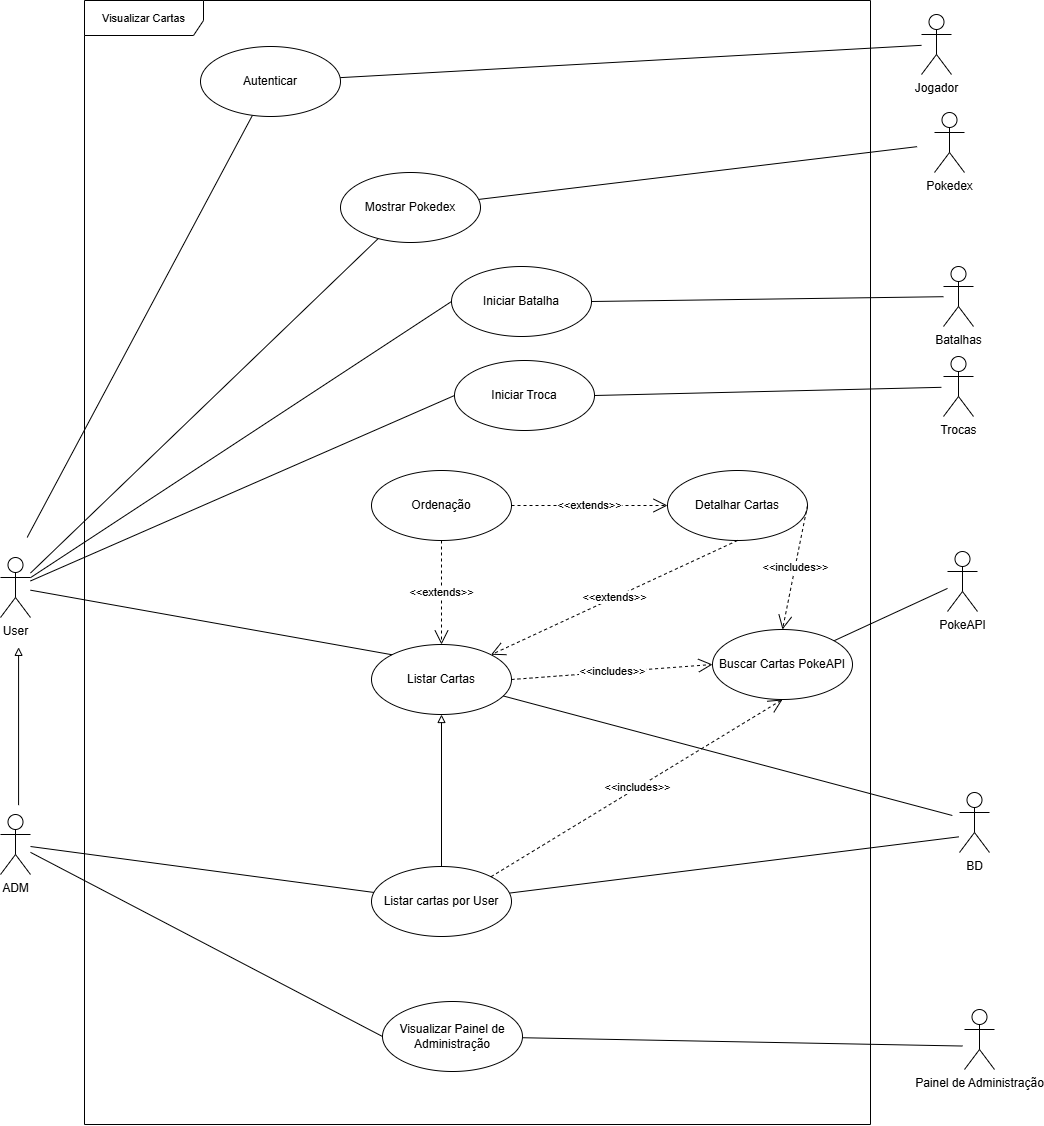

The diagram above was exported from draw.io. Its source (the exported page's mxGraphModel, read from the mxfile embedded in the PNG):
<mxGraphModel dx="2370" dy="1740" grid="0" gridSize="10" guides="1" tooltips="1" connect="1" arrows="1" fold="1" page="0" pageScale="1" pageWidth="827" pageHeight="1169" background="light-dark(#ffffff, #121212)" math="0" shadow="0">
  <root>
    <mxCell id="0" />
    <mxCell id="1" parent="0" />
    <mxCell id="UGpxqN8AdTcGgC-NMggw-16" edge="1" parent="1" source="UGpxqN8AdTcGgC-NMggw-1" style="rounded=0;orthogonalLoop=1;jettySize=auto;html=1;entryX=0;entryY=0.5;entryDx=0;entryDy=0;endArrow=none;endFill=0;" target="UGpxqN8AdTcGgC-NMggw-7">
      <mxGeometry relative="1" as="geometry" />
    </mxCell>
    <mxCell id="UGpxqN8AdTcGgC-NMggw-31" edge="1" parent="1" source="UGpxqN8AdTcGgC-NMggw-1" style="edgeStyle=none;shape=connector;rounded=0;orthogonalLoop=1;jettySize=auto;html=1;strokeColor=default;align=center;verticalAlign=middle;fontFamily=Helvetica;fontSize=11;fontColor=default;labelBackgroundColor=default;endArrow=none;endFill=0;" target="UGpxqN8AdTcGgC-NMggw-12">
      <mxGeometry relative="1" as="geometry" />
    </mxCell>
    <mxCell id="UGpxqN8AdTcGgC-NMggw-32" edge="1" parent="1" source="UGpxqN8AdTcGgC-NMggw-1" style="edgeStyle=none;shape=connector;rounded=0;orthogonalLoop=1;jettySize=auto;html=1;entryX=0;entryY=0.5;entryDx=0;entryDy=0;strokeColor=default;align=center;verticalAlign=middle;fontFamily=Helvetica;fontSize=11;fontColor=default;labelBackgroundColor=default;endArrow=none;endFill=0;" target="UGpxqN8AdTcGgC-NMggw-11">
      <mxGeometry relative="1" as="geometry" />
    </mxCell>
    <mxCell id="UGpxqN8AdTcGgC-NMggw-1" parent="1" style="shape=umlActor;verticalLabelPosition=bottom;verticalAlign=top;html=1;" value="User" vertex="1">
      <mxGeometry height="60" width="30" x="-262" y="489" as="geometry" />
    </mxCell>
    <mxCell id="UGpxqN8AdTcGgC-NMggw-2" parent="1" style="shape=umlActor;verticalLabelPosition=bottom;verticalAlign=top;html=1;" value="PokeAPI" vertex="1">
      <mxGeometry height="60" width="30" x="685" y="483" as="geometry" />
    </mxCell>
    <mxCell id="UGpxqN8AdTcGgC-NMggw-4" parent="1" style="ellipse;whiteSpace=wrap;html=1;" value="Ordenação" vertex="1">
      <mxGeometry height="70" width="140" x="109" y="402" as="geometry" />
    </mxCell>
    <mxCell id="UGpxqN8AdTcGgC-NMggw-6" parent="1" style="ellipse;whiteSpace=wrap;html=1;" value="Listar Cartas" vertex="1">
      <mxGeometry height="70" width="140" x="109" y="576" as="geometry" />
    </mxCell>
    <mxCell id="aKorVTWR3v17wliIjwuN-13" edge="1" parent="1" source="UGpxqN8AdTcGgC-NMggw-7" style="edgeStyle=none;shape=connector;rounded=0;orthogonalLoop=1;jettySize=auto;html=1;exitX=1;exitY=0.5;exitDx=0;exitDy=0;strokeColor=default;align=center;verticalAlign=middle;fontFamily=Helvetica;fontSize=11;fontColor=default;labelBackgroundColor=default;endArrow=none;endFill=0;">
      <mxGeometry relative="1" as="geometry">
        <mxPoint x="678.88" y="318.82" as="targetPoint" />
      </mxGeometry>
    </mxCell>
    <mxCell id="UGpxqN8AdTcGgC-NMggw-7" parent="1" style="ellipse;whiteSpace=wrap;html=1;" value="Iniciar Troca" vertex="1">
      <mxGeometry height="70" width="140" x="192" y="292" as="geometry" />
    </mxCell>
    <mxCell id="UGpxqN8AdTcGgC-NMggw-9" parent="1" style="ellipse;whiteSpace=wrap;html=1;" value="Detalhar Cartas" vertex="1">
      <mxGeometry height="70" width="140" x="405" y="402" as="geometry" />
    </mxCell>
    <mxCell id="UGpxqN8AdTcGgC-NMggw-29" edge="1" parent="1" source="UGpxqN8AdTcGgC-NMggw-10" style="edgeStyle=none;shape=connector;rounded=0;orthogonalLoop=1;jettySize=auto;html=1;strokeColor=default;align=center;verticalAlign=middle;fontFamily=Helvetica;fontSize=11;fontColor=default;labelBackgroundColor=default;endArrow=none;endFill=0;">
      <mxGeometry relative="1" as="geometry">
        <mxPoint x="696.33" y="768.33" as="targetPoint" />
      </mxGeometry>
    </mxCell>
    <mxCell id="UGpxqN8AdTcGgC-NMggw-10" parent="1" style="ellipse;whiteSpace=wrap;html=1;" value="Listar cartas por User" vertex="1">
      <mxGeometry height="70" width="140" x="109" y="798" as="geometry" />
    </mxCell>
    <mxCell id="UGpxqN8AdTcGgC-NMggw-11" parent="1" style="ellipse;whiteSpace=wrap;html=1;" value="Iniciar Batalha" vertex="1">
      <mxGeometry height="70" width="140" x="189" y="198" as="geometry" />
    </mxCell>
    <mxCell id="aKorVTWR3v17wliIjwuN-11" edge="1" parent="1" source="UGpxqN8AdTcGgC-NMggw-12" style="shape=connector;rounded=0;orthogonalLoop=1;jettySize=auto;html=1;strokeColor=default;align=center;verticalAlign=middle;fontFamily=Helvetica;fontSize=11;fontColor=default;labelBackgroundColor=default;endArrow=none;endFill=0;">
      <mxGeometry relative="1" as="geometry">
        <mxPoint x="654.579011615954" y="78.15792686060854" as="targetPoint" />
      </mxGeometry>
    </mxCell>
    <mxCell id="UGpxqN8AdTcGgC-NMggw-12" parent="1" style="ellipse;whiteSpace=wrap;html=1;" value="Mostrar Pokedex" vertex="1">
      <mxGeometry height="70" width="140" x="78" y="104" as="geometry" />
    </mxCell>
    <mxCell id="UGpxqN8AdTcGgC-NMggw-25" edge="1" parent="1" source="UGpxqN8AdTcGgC-NMggw-13" style="edgeStyle=none;shape=connector;rounded=0;orthogonalLoop=1;jettySize=auto;html=1;strokeColor=default;align=center;verticalAlign=middle;fontFamily=Helvetica;fontSize=11;fontColor=default;labelBackgroundColor=default;endArrow=none;endFill=0;" target="UGpxqN8AdTcGgC-NMggw-10">
      <mxGeometry relative="1" as="geometry" />
    </mxCell>
    <mxCell id="aKorVTWR3v17wliIjwuN-26" edge="1" parent="1" source="UGpxqN8AdTcGgC-NMggw-13" style="edgeStyle=none;shape=connector;rounded=0;orthogonalLoop=1;jettySize=auto;html=1;entryX=0;entryY=0.5;entryDx=0;entryDy=0;strokeColor=default;align=center;verticalAlign=middle;fontFamily=Helvetica;fontSize=11;fontColor=default;labelBackgroundColor=default;endArrow=none;endFill=0;" target="aKorVTWR3v17wliIjwuN-21">
      <mxGeometry relative="1" as="geometry" />
    </mxCell>
    <mxCell id="UGpxqN8AdTcGgC-NMggw-13" parent="1" style="shape=umlActor;verticalLabelPosition=bottom;verticalAlign=top;html=1;" value="ADM" vertex="1">
      <mxGeometry height="60" width="30" x="-262" y="746" as="geometry" />
    </mxCell>
    <mxCell id="UGpxqN8AdTcGgC-NMggw-17" edge="1" parent="1" source="UGpxqN8AdTcGgC-NMggw-1" style="edgeStyle=none;shape=connector;rounded=0;orthogonalLoop=1;jettySize=auto;html=1;entryX=0;entryY=0;entryDx=0;entryDy=0;strokeColor=default;align=center;verticalAlign=middle;fontFamily=Helvetica;fontSize=11;fontColor=default;labelBackgroundColor=default;endArrow=none;endFill=0;" target="UGpxqN8AdTcGgC-NMggw-6">
      <mxGeometry relative="1" as="geometry" />
    </mxCell>
    <mxCell id="UGpxqN8AdTcGgC-NMggw-20" edge="1" parent="1" source="UGpxqN8AdTcGgC-NMggw-6" style="edgeStyle=none;shape=connector;rounded=0;orthogonalLoop=1;jettySize=auto;html=1;strokeColor=default;align=center;verticalAlign=middle;fontFamily=Helvetica;fontSize=11;fontColor=default;labelBackgroundColor=default;endArrow=none;endFill=0;">
      <mxGeometry relative="1" as="geometry">
        <mxPoint x="689.86" y="747" as="targetPoint" />
      </mxGeometry>
    </mxCell>
    <mxCell id="UGpxqN8AdTcGgC-NMggw-23" edge="1" parent="1" source="UGpxqN8AdTcGgC-NMggw-6" style="endArrow=open;endSize=12;dashed=1;html=1;rounded=0;strokeColor=default;align=center;verticalAlign=middle;fontFamily=Helvetica;fontSize=11;fontColor=default;labelBackgroundColor=default;exitX=1;exitY=0.5;exitDx=0;exitDy=0;entryX=0;entryY=0.5;entryDx=0;entryDy=0;" target="UGpxqN8AdTcGgC-NMggw-8" value="&amp;lt;&amp;lt;includes&amp;gt;&amp;gt;">
      <mxGeometry relative="1" width="160" as="geometry">
        <mxPoint as="offset" />
        <mxPoint x="402" y="579" as="sourcePoint" />
        <mxPoint x="562" y="579" as="targetPoint" />
      </mxGeometry>
    </mxCell>
    <mxCell id="UGpxqN8AdTcGgC-NMggw-30" edge="1" parent="1" source="UGpxqN8AdTcGgC-NMggw-8" style="edgeStyle=none;shape=connector;rounded=0;orthogonalLoop=1;jettySize=auto;html=1;strokeColor=default;align=center;verticalAlign=middle;fontFamily=Helvetica;fontSize=11;fontColor=default;labelBackgroundColor=default;endArrow=none;endFill=0;" target="UGpxqN8AdTcGgC-NMggw-2">
      <mxGeometry relative="1" as="geometry" />
    </mxCell>
    <mxCell id="UGpxqN8AdTcGgC-NMggw-8" parent="1" style="ellipse;whiteSpace=wrap;html=1;" value="Buscar Cartas PokeAPI" vertex="1">
      <mxGeometry height="70" width="140" x="450" y="561" as="geometry" />
    </mxCell>
    <mxCell id="UGpxqN8AdTcGgC-NMggw-26" edge="1" parent="1" source="UGpxqN8AdTcGgC-NMggw-10" style="endArrow=open;endSize=12;dashed=1;html=1;rounded=0;strokeColor=default;align=center;verticalAlign=middle;fontFamily=Helvetica;fontSize=11;fontColor=default;labelBackgroundColor=default;exitX=1;exitY=0;exitDx=0;exitDy=0;entryX=0.5;entryY=1;entryDx=0;entryDy=0;" target="UGpxqN8AdTcGgC-NMggw-8" value="&amp;lt;&amp;lt;includes&amp;gt;&amp;gt;">
      <mxGeometry relative="1" width="160" as="geometry">
        <mxPoint as="offset" />
        <mxPoint x="246" y="841" as="sourcePoint" />
        <mxPoint x="406" y="841" as="targetPoint" />
      </mxGeometry>
    </mxCell>
    <mxCell id="UGpxqN8AdTcGgC-NMggw-27" edge="1" parent="1" source="UGpxqN8AdTcGgC-NMggw-9" style="endArrow=open;endSize=12;dashed=1;html=1;rounded=0;strokeColor=default;align=center;verticalAlign=middle;fontFamily=Helvetica;fontSize=11;fontColor=default;labelBackgroundColor=default;exitX=0.5;exitY=1;exitDx=0;exitDy=0;entryX=1;entryY=0;entryDx=0;entryDy=0;" target="UGpxqN8AdTcGgC-NMggw-6" value="&amp;lt;&amp;lt;extends&amp;gt;&amp;gt;">
      <mxGeometry relative="1" width="160" as="geometry">
        <mxPoint as="offset" />
        <mxPoint x="277" y="639" as="sourcePoint" />
        <mxPoint x="349.83" y="496.9" as="targetPoint" />
      </mxGeometry>
    </mxCell>
    <mxCell id="UGpxqN8AdTcGgC-NMggw-28" edge="1" parent="1" source="UGpxqN8AdTcGgC-NMggw-4" style="endArrow=open;endSize=12;dashed=1;html=1;rounded=0;strokeColor=default;align=center;verticalAlign=middle;fontFamily=Helvetica;fontSize=11;fontColor=default;labelBackgroundColor=default;exitX=0.5;exitY=1;exitDx=0;exitDy=0;entryX=0.5;entryY=0;entryDx=0;entryDy=0;" target="UGpxqN8AdTcGgC-NMggw-6" value="&amp;lt;&amp;lt;extends&amp;gt;&amp;gt;">
      <mxGeometry relative="1" width="160" as="geometry">
        <mxPoint as="offset" />
        <mxPoint x="273" y="530" as="sourcePoint" />
        <mxPoint x="219.07" y="520.07" as="targetPoint" />
      </mxGeometry>
    </mxCell>
    <mxCell id="UGpxqN8AdTcGgC-NMggw-33" edge="1" parent="1" source="UGpxqN8AdTcGgC-NMggw-9" style="endArrow=open;endSize=12;dashed=1;html=1;rounded=0;strokeColor=default;align=center;verticalAlign=middle;fontFamily=Helvetica;fontSize=11;fontColor=default;labelBackgroundColor=default;exitX=1;exitY=0.5;exitDx=0;exitDy=0;entryX=0.5;entryY=0;entryDx=0;entryDy=0;" target="UGpxqN8AdTcGgC-NMggw-8" value="&amp;lt;&amp;lt;includes&amp;gt;&amp;gt;">
      <mxGeometry relative="1" width="160" as="geometry">
        <mxPoint as="offset" />
        <mxPoint x="584" y="592" as="sourcePoint" />
        <mxPoint x="780" y="360" as="targetPoint" />
      </mxGeometry>
    </mxCell>
    <mxCell id="aKorVTWR3v17wliIjwuN-1" edge="1" parent="1" style="edgeStyle=none;shape=connector;rounded=0;orthogonalLoop=1;jettySize=auto;html=1;strokeColor=default;align=center;verticalAlign=middle;fontFamily=Helvetica;fontSize=11;fontColor=default;labelBackgroundColor=default;endArrow=block;endFill=0;">
      <mxGeometry relative="1" as="geometry">
        <mxPoint x="-243.92" y="736.65" as="sourcePoint" />
        <mxPoint x="-243.92" y="578.85" as="targetPoint" />
      </mxGeometry>
    </mxCell>
    <mxCell id="aKorVTWR3v17wliIjwuN-2" edge="1" parent="1" source="UGpxqN8AdTcGgC-NMggw-4" style="endArrow=open;endSize=12;dashed=1;html=1;rounded=0;strokeColor=default;align=center;verticalAlign=middle;fontFamily=Helvetica;fontSize=11;fontColor=default;labelBackgroundColor=default;exitX=1;exitY=0.5;exitDx=0;exitDy=0;entryX=0;entryY=0.5;entryDx=0;entryDy=0;" target="UGpxqN8AdTcGgC-NMggw-9" value="&amp;lt;&amp;lt;extends&amp;gt;&amp;gt;">
      <mxGeometry relative="1" width="160" as="geometry">
        <mxPoint as="offset" />
        <mxPoint x="578" y="534" as="sourcePoint" />
        <mxPoint x="684" y="392" as="targetPoint" />
      </mxGeometry>
    </mxCell>
    <mxCell id="aKorVTWR3v17wliIjwuN-3" edge="1" parent="1" source="UGpxqN8AdTcGgC-NMggw-10" style="edgeStyle=none;shape=connector;rounded=0;orthogonalLoop=1;jettySize=auto;html=1;strokeColor=default;align=center;verticalAlign=middle;fontFamily=Helvetica;fontSize=11;fontColor=default;labelBackgroundColor=default;endArrow=block;endFill=0;entryX=0.5;entryY=1;entryDx=0;entryDy=0;exitX=0.5;exitY=0;exitDx=0;exitDy=0;" target="UGpxqN8AdTcGgC-NMggw-6">
      <mxGeometry relative="1" as="geometry">
        <mxPoint x="166" y="759.65" as="sourcePoint" />
        <mxPoint x="192.35000000000002" y="658" as="targetPoint" />
      </mxGeometry>
    </mxCell>
    <mxCell id="aKorVTWR3v17wliIjwuN-4" parent="1" style="shape=umlActor;verticalLabelPosition=bottom;verticalAlign=top;html=1;" value="Pokedex" vertex="1">
      <mxGeometry height="60" width="30" x="672" y="44" as="geometry" />
    </mxCell>
    <mxCell id="aKorVTWR3v17wliIjwuN-8" parent="1" style="shape=umlActor;verticalLabelPosition=bottom;verticalAlign=top;html=1;" value="Batalhas" vertex="1">
      <mxGeometry height="60" width="30" x="681" y="198" as="geometry" />
    </mxCell>
    <mxCell id="aKorVTWR3v17wliIjwuN-9" parent="1" style="shape=umlActor;verticalLabelPosition=bottom;verticalAlign=top;html=1;" value="Trocas" vertex="1">
      <mxGeometry height="60" width="30" x="681" y="288" as="geometry" />
    </mxCell>
    <mxCell id="aKorVTWR3v17wliIjwuN-12" edge="1" parent="1" source="UGpxqN8AdTcGgC-NMggw-11" style="shape=connector;rounded=0;orthogonalLoop=1;jettySize=auto;html=1;strokeColor=default;align=center;verticalAlign=middle;fontFamily=Helvetica;fontSize=11;fontColor=default;labelBackgroundColor=default;endArrow=none;endFill=0;exitX=1;exitY=0.5;exitDx=0;exitDy=0;" target="aKorVTWR3v17wliIjwuN-8">
      <mxGeometry relative="1" as="geometry">
        <mxPoint x="418" y="250.84207313939146" as="sourcePoint" />
        <mxPoint x="649.53" y="183.42" as="targetPoint" />
      </mxGeometry>
    </mxCell>
    <mxCell id="aKorVTWR3v17wliIjwuN-14" parent="1" style="shape=umlActor;verticalLabelPosition=bottom;verticalAlign=top;html=1;" value="Jogador" vertex="1">
      <mxGeometry height="60" width="30" x="659" y="-54" as="geometry" />
    </mxCell>
    <mxCell id="aKorVTWR3v17wliIjwuN-16" edge="1" parent="1" source="aKorVTWR3v17wliIjwuN-15" style="edgeStyle=none;shape=connector;rounded=0;orthogonalLoop=1;jettySize=auto;html=1;strokeColor=default;align=center;verticalAlign=middle;fontFamily=Helvetica;fontSize=11;fontColor=default;labelBackgroundColor=default;endArrow=none;endFill=0;" target="aKorVTWR3v17wliIjwuN-14">
      <mxGeometry relative="1" as="geometry">
        <mxPoint x="642.789460834704" y="-45.63156931023855" as="targetPoint" />
      </mxGeometry>
    </mxCell>
    <mxCell id="aKorVTWR3v17wliIjwuN-17" edge="1" parent="1" source="aKorVTWR3v17wliIjwuN-15" style="edgeStyle=none;shape=connector;rounded=0;orthogonalLoop=1;jettySize=auto;html=1;strokeColor=default;align=center;verticalAlign=middle;fontFamily=Helvetica;fontSize=11;fontColor=default;labelBackgroundColor=default;endArrow=none;endFill=0;">
      <mxGeometry relative="1" as="geometry">
        <mxPoint x="-235.31" y="468.89" as="targetPoint" />
      </mxGeometry>
    </mxCell>
    <mxCell id="aKorVTWR3v17wliIjwuN-15" parent="1" style="ellipse;whiteSpace=wrap;html=1;" value="Autenticar" vertex="1">
      <mxGeometry height="70" width="140" x="-62" y="-22" as="geometry" />
    </mxCell>
    <mxCell id="aKorVTWR3v17wliIjwuN-20" parent="1" style="shape=umlFrame;whiteSpace=wrap;html=1;pointerEvents=0;fontFamily=Helvetica;fontSize=11;fontColor=default;labelBackgroundColor=default;width=119;height=35;" value="Visualizar Cartas" vertex="1">
      <mxGeometry height="1124" width="786" x="-178" y="-68" as="geometry" />
    </mxCell>
    <mxCell id="aKorVTWR3v17wliIjwuN-25" edge="1" parent="1" source="aKorVTWR3v17wliIjwuN-21" style="edgeStyle=none;shape=connector;rounded=0;orthogonalLoop=1;jettySize=auto;html=1;strokeColor=default;align=center;verticalAlign=middle;fontFamily=Helvetica;fontSize=11;fontColor=default;labelBackgroundColor=default;endArrow=none;endFill=0;">
      <mxGeometry relative="1" as="geometry">
        <mxPoint x="700.0527086759871" y="977.52640573602" as="targetPoint" />
      </mxGeometry>
    </mxCell>
    <mxCell id="aKorVTWR3v17wliIjwuN-21" parent="1" style="ellipse;whiteSpace=wrap;html=1;" value="Visualizar Painel de Administração" vertex="1">
      <mxGeometry height="70" width="140" x="120" y="933" as="geometry" />
    </mxCell>
    <mxCell id="aKorVTWR3v17wliIjwuN-22" parent="1" style="shape=umlActor;verticalLabelPosition=bottom;verticalAlign=top;html=1;" value="Painel de Administração" vertex="1">
      <mxGeometry height="60" width="30" x="702" y="941" as="geometry" />
    </mxCell>
    <mxCell id="aKorVTWR3v17wliIjwuN-27" parent="1" style="shape=umlActor;verticalLabelPosition=bottom;verticalAlign=top;html=1;" value="BD" vertex="1">
      <mxGeometry height="60" width="30" x="697" y="724" as="geometry" />
    </mxCell>
  </root>
</mxGraphModel>